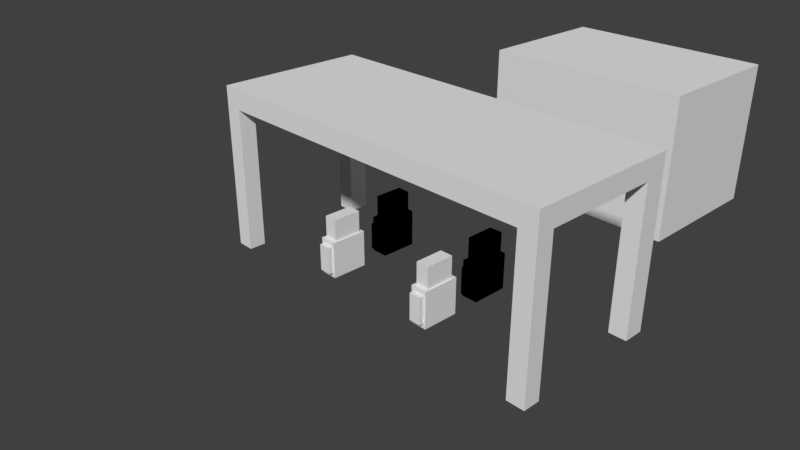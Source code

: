 # Source: shitty_gasstation.blend  (saved by Blender 2.78.0; exported with 4.5.12 LTS)
import bpy
from mathutils import Matrix  # noqa: F401  (used for matrix-valued properties, if any)

bpy.ops.wm.read_factory_settings(use_empty=True)
scene = bpy.context.scene
scene.name = 'Scene'

# ---- collections
col_collection_1 = bpy.data.collections.new('Collection 1'); scene.collection.children.link(col_collection_1)

# ---- world
world_world = bpy.data.worlds.new('World'); scene.world = world_world
world_world.color = (0.05088, 0.05088, 0.05088)
world_world.use_sun_shadow = False
world_world.sun_shadow_jitter_overblur = 0.0
world_world.cycles.sampling_method = 'MANUAL'

# ---- cameras
cam_camera = bpy.data.cameras.new('Camera')
cam_camera.clip_end = 100.0
cam_camera.lens = 35.0
cam_camera.sensor_width = 32.0
cam_camera.sensor_height = 18.0
cam_camera.ortho_scale = 7.314
cam_camera.dof.focus_distance = 0.0
cam_camera.dof.aperture_fstop = 128.0
cam_camera_001 = bpy.data.cameras.new('Camera.001')
cam_camera_001.clip_end = 100.0
cam_camera_001.lens = 35.0
cam_camera_001.sensor_width = 32.0
cam_camera_001.sensor_height = 18.0
cam_camera_001.ortho_scale = 7.314
cam_camera_001.dof.focus_distance = 0.0
cam_camera_001.dof.aperture_fstop = 128.0

# ---- meshes
me_cube_007 = bpy.data.meshes.new('Cube.007')
me_cube_007.from_pydata([(-1.0, -1.0, -1.0), (-1.0, -1.0, 1.0), (-1.0, 1.0, -1.0), (-1.0, 1.0, 1.0), (1.899, -1.0, -1.0), (1.899, -1.0, 1.0), (1.899, 1.0, -1.0), (1.899, 1.0, 1.0), (-1.0, -1.0, 0.0), (-1.0, 1.0, 0.0), (1.899, 1.0, 0.0), (1.899, -1.0, 0.0), (-0.3299, 1.0, -1.0), (-0.3299, 1.0, 1.0), (-0.3299, -1.0, -1.0), (-0.3299, -1.0, 1.0), (-0.3299, -1.0, 0.0), (-0.3299, 1.0, 0.0), (0.3548, 1.0, 1.0), (0.3548, -1.0, -1.0), (0.3548, 1.0, 0.0), (0.3548, 1.0, -1.0), (0.3548, -1.0, 1.0), (0.3548, -1.0, 0.0), (0.309, -0.979, -0.06677), (-0.2842, -0.979, -0.06677), (-0.2842, -0.979, -0.9332), (0.309, -0.979, -0.9332)], [], [(8, 1, 3, 9), (20, 18, 7, 10), (10, 7, 5, 11), (16, 15, 1, 8), (21, 6, 4, 19), (13, 3, 1, 15), (14, 16, 8, 0), (6, 10, 11, 4), (21, 20, 10, 6), (0, 8, 9, 2), (2, 9, 17, 12), (23, 16, 25, 24), (18, 13, 15, 22), (2, 12, 14, 0), (23, 22, 15, 16), (9, 3, 13, 17), (11, 5, 22, 23), (7, 18, 22, 5), (4, 11, 23, 19), (12, 17, 20, 21), (12, 21, 19, 14), (17, 13, 18, 20), (27, 24, 25, 26), (14, 19, 27, 26), (19, 23, 24, 27), (16, 14, 26, 25)])
me_cube_007.use_remesh_preserve_volume = False
me_cube_007.use_remesh_preserve_attributes = False
me_cube_007.use_mirror_vertex_groups = False
me_cube_007.update()
me_cube_002 = bpy.data.meshes.new('Cube.002')
me_cube_002.from_pydata([(-0.112, 0.1763, -15.68), (-0.112, 0.1763, -11.99), (-0.112, 0.6607, -15.68), (-0.112, 0.6607, -11.99), (0.112, 0.1763, -15.68), (0.112, 0.1763, -11.99), (0.112, 0.6607, -15.68), (0.112, 0.6607, -11.99), (-0.0875, 0.2293, -11.99), (-0.0875, 0.6077, -11.99), (0.0875, 0.6077, -11.99), (0.0875, 0.2293, -11.99), (-0.0875, 0.2293, -9.814), (-0.0875, 0.6077, -9.814), (0.0875, 0.6077, -9.814), (0.0875, 0.2293, -9.814), (-0.08207, 0.1763, -15.19), (-0.08207, 0.1763, -12.48), (0.08207, 0.1763, -12.48), (0.08207, 0.1763, -15.19), (-0.08207, 0.1192, -15.19), (-0.08207, 0.1192, -12.48), (0.08207, 0.1192, -12.48), (0.08207, 0.1192, -15.19)], [], [(0, 1, 3, 2), (2, 3, 7, 6), (6, 7, 5, 4), (5, 1, 17, 18), (2, 6, 4, 0), (3, 1, 8, 9), (8, 11, 15, 12), (1, 5, 11, 8), (7, 3, 9, 10), (5, 7, 10, 11), (14, 13, 12, 15), (10, 9, 13, 14), (11, 10, 14, 15), (9, 8, 12, 13), (18, 17, 21, 22), (4, 5, 18, 19), (1, 0, 16, 17), (0, 4, 19, 16), (23, 22, 21, 20), (19, 18, 22, 23), (16, 19, 23, 20), (17, 16, 20, 21)])
me_cube_002.use_remesh_preserve_volume = False
me_cube_002.use_remesh_preserve_attributes = False
me_cube_002.use_mirror_vertex_groups = False
me_cube_002.update()
me_cube_001 = bpy.data.meshes.new('Cube.001')
me_cube_001.from_pydata([(-0.112, 0.1763, -15.68), (-0.112, 0.1763, -11.99), (-0.112, 0.6607, -15.68), (-0.112, 0.6607, -11.99), (0.112, 0.1763, -15.68), (0.112, 0.1763, -11.99), (0.112, 0.6607, -15.68), (0.112, 0.6607, -11.99), (-0.0875, 0.2293, -11.99), (-0.0875, 0.6077, -11.99), (0.0875, 0.6077, -11.99), (0.0875, 0.2293, -11.99), (-0.0875, 0.2293, -9.814), (-0.0875, 0.6077, -9.814), (0.0875, 0.6077, -9.814), (0.0875, 0.2293, -9.814), (-0.08207, 0.1763, -15.19), (-0.08207, 0.1763, -12.48), (0.08207, 0.1763, -12.48), (0.08207, 0.1763, -15.19), (-0.08207, 0.1192, -15.19), (-0.08207, 0.1192, -12.48), (0.08207, 0.1192, -12.48), (0.08207, 0.1192, -15.19)], [], [(0, 1, 3, 2), (2, 3, 7, 6), (6, 7, 5, 4), (5, 1, 17, 18), (2, 6, 4, 0), (3, 1, 8, 9), (8, 11, 15, 12), (1, 5, 11, 8), (7, 3, 9, 10), (5, 7, 10, 11), (14, 13, 12, 15), (10, 9, 13, 14), (11, 10, 14, 15), (9, 8, 12, 13), (18, 17, 21, 22), (4, 5, 18, 19), (1, 0, 16, 17), (0, 4, 19, 16), (23, 22, 21, 20), (19, 18, 22, 23), (16, 19, 23, 20), (17, 16, 20, 21)])
me_cube_001.use_remesh_preserve_volume = False
me_cube_001.use_remesh_preserve_attributes = False
me_cube_001.use_mirror_vertex_groups = False
me_cube_001.update()
me_cube = bpy.data.meshes.new('Cube')
me_cube.from_pydata([(-1.904, -1.0, -1.0), (-1.904, -1.0, 1.0), (-1.904, 1.0, -1.0), (-1.904, 1.0, 1.0), (2.912, -1.0, -1.0), (2.912, -1.0, 1.0), (2.912, 1.0, -1.0), (2.912, 1.0, 1.0), (2.679, 1.0, -1.0), (2.679, 1.0, 1.0), (2.679, -1.0, -1.0), (2.679, -1.0, 1.0), (-1.675, 1.0, -1.0), (-1.675, -1.0, 1.0), (-1.675, 1.0, 1.0), (-1.675, -1.0, -1.0), (-1.904, -0.7775, -1.0), (-1.904, -0.7775, 1.0), (2.912, -0.7775, -1.0), (2.912, -0.7775, 1.0), (2.679, -0.7775, 1.0), (2.679, -0.7775, -1.0), (-1.675, -0.7775, -1.0), (-1.675, -0.7775, 1.0), (-1.904, 0.7271, 1.0), (2.912, 0.7271, -1.0), (-1.904, 0.7271, -1.0), (2.912, 0.7271, 1.0), (2.679, 0.7271, 1.0), (2.679, 0.7271, -1.0), (-1.675, 0.7271, -1.0), (-1.675, 0.7271, 1.0), (2.679, -1.0, -15.48), (2.912, -1.0, -15.48), (2.679, -0.7775, -15.48), (2.912, -0.7775, -15.48), (-1.904, -0.7775, -15.5), (-1.904, -1.0, -15.5), (-1.675, -1.0, -15.5), (-1.675, -0.7775, -15.5), (-1.675, 1.0, -15.61), (-1.904, 1.0, -15.61), (-1.904, 0.7271, -15.61), (-1.675, 0.7271, -15.61), (2.912, 0.7271, -15.41), (2.912, 1.0, -15.41), (2.679, 1.0, -15.41), (2.679, 0.7271, -15.41)], [], [(26, 24, 3, 2), (8, 9, 7, 6), (18, 19, 5, 4), (15, 13, 1, 0), (18, 4, 33, 35), (23, 17, 1, 13), (19, 20, 11, 5), (22, 21, 10, 15), (4, 5, 11, 10), (12, 14, 9, 8), (2, 3, 14, 12), (16, 22, 39, 36), (20, 23, 13, 11), (10, 11, 13, 15), (28, 31, 23, 20), (26, 30, 22, 16), (30, 29, 21, 22), (27, 28, 20, 19), (31, 24, 17, 23), (29, 25, 18, 21), (25, 27, 19, 18), (0, 1, 17, 16), (6, 7, 27, 25), (25, 29, 47, 44), (14, 3, 24, 31), (7, 9, 28, 27), (12, 8, 29, 30), (12, 30, 43, 40), (9, 14, 31, 28), (16, 17, 24, 26), (34, 35, 33, 32), (21, 18, 35, 34), (10, 21, 34, 32), (4, 10, 32, 33), (36, 39, 38, 37), (0, 16, 36, 37), (22, 15, 38, 39), (15, 0, 37, 38), (41, 40, 43, 42), (2, 12, 40, 41), (26, 2, 41, 42), (30, 26, 42, 43), (46, 45, 44, 47), (6, 25, 44, 45), (29, 8, 46, 47), (8, 6, 45, 46)])
me_cube.use_remesh_preserve_volume = False
me_cube.use_remesh_preserve_attributes = False
me_cube.use_mirror_vertex_groups = False
me_cube.update()
me_cube_003 = bpy.data.meshes.new('Cube.003')
me_cube_003.from_pydata([(-0.112, 0.1763, -15.68), (-0.112, 0.1763, -11.99), (-0.112, 0.6607, -15.68), (-0.112, 0.6607, -11.99), (0.112, 0.1763, -15.68), (0.112, 0.1763, -11.99), (0.112, 0.6607, -15.68), (0.112, 0.6607, -11.99), (-0.0875, 0.2293, -11.99), (-0.0875, 0.6077, -11.99), (0.0875, 0.6077, -11.99), (0.0875, 0.2293, -11.99), (-0.0875, 0.2293, -9.814), (-0.0875, 0.6077, -9.814), (0.0875, 0.6077, -9.814), (0.0875, 0.2293, -9.814), (-0.08207, 0.1763, -15.19), (-0.08207, 0.1763, -12.48), (0.08207, 0.1763, -12.48), (0.08207, 0.1763, -15.19), (-0.08207, 0.1192, -15.19), (-0.08207, 0.1192, -12.48), (0.08207, 0.1192, -12.48), (0.08207, 0.1192, -15.19)], [], [(0, 1, 3, 2), (2, 3, 7, 6), (6, 7, 5, 4), (5, 1, 17, 18), (2, 6, 4, 0), (3, 1, 8, 9), (8, 11, 15, 12), (1, 5, 11, 8), (7, 3, 9, 10), (5, 7, 10, 11), (14, 13, 12, 15), (10, 9, 13, 14), (11, 10, 14, 15), (9, 8, 12, 13), (18, 17, 21, 22), (4, 5, 18, 19), (1, 0, 16, 17), (0, 4, 19, 16), (23, 22, 21, 20), (19, 18, 22, 23), (16, 19, 23, 20), (17, 16, 20, 21)])
me_cube_003.use_remesh_preserve_volume = False
me_cube_003.use_remesh_preserve_attributes = False
me_cube_003.use_mirror_vertex_groups = False
me_cube_003.update()
me_cube_004 = bpy.data.meshes.new('Cube.004')
me_cube_004.from_pydata([(-0.112, 0.1763, -15.68), (-0.112, 0.1763, -11.99), (-0.112, 0.6607, -15.68), (-0.112, 0.6607, -11.99), (0.112, 0.1763, -15.68), (0.112, 0.1763, -11.99), (0.112, 0.6607, -15.68), (0.112, 0.6607, -11.99), (-0.0875, 0.2293, -11.99), (-0.0875, 0.6077, -11.99), (0.0875, 0.6077, -11.99), (0.0875, 0.2293, -11.99), (-0.0875, 0.2293, -9.814), (-0.0875, 0.6077, -9.814), (0.0875, 0.6077, -9.814), (0.0875, 0.2293, -9.814), (-0.08207, 0.1763, -15.19), (-0.08207, 0.1763, -12.48), (0.08207, 0.1763, -12.48), (0.08207, 0.1763, -15.19), (-0.08207, 0.1192, -15.19), (-0.08207, 0.1192, -12.48), (0.08207, 0.1192, -12.48), (0.08207, 0.1192, -15.19)], [], [(0, 1, 3, 2), (2, 3, 7, 6), (6, 7, 5, 4), (5, 1, 17, 18), (2, 6, 4, 0), (3, 1, 8, 9), (8, 11, 15, 12), (1, 5, 11, 8), (7, 3, 9, 10), (5, 7, 10, 11), (14, 13, 12, 15), (10, 9, 13, 14), (11, 10, 14, 15), (9, 8, 12, 13), (18, 17, 21, 22), (4, 5, 18, 19), (1, 0, 16, 17), (0, 4, 19, 16), (23, 22, 21, 20), (19, 18, 22, 23), (16, 19, 23, 20), (17, 16, 20, 21)])
me_cube_004.use_remesh_preserve_volume = False
me_cube_004.use_remesh_preserve_attributes = False
me_cube_004.use_mirror_vertex_groups = False
me_cube_004.update()
me_cube_005 = bpy.data.meshes.new('Cube.005')
me_cube_005.from_pydata([(-0.112, 0.1763, -15.68), (-0.112, 0.1763, -11.99), (-0.112, 0.6607, -15.68), (-0.112, 0.6607, -11.99), (0.112, 0.1763, -15.68), (0.112, 0.1763, -11.99), (0.112, 0.6607, -15.68), (0.112, 0.6607, -11.99), (-0.0875, 0.2293, -11.99), (-0.0875, 0.6077, -11.99), (0.0875, 0.6077, -11.99), (0.0875, 0.2293, -11.99), (-0.0875, 0.2293, -9.814), (-0.0875, 0.6077, -9.814), (0.0875, 0.6077, -9.814), (0.0875, 0.2293, -9.814), (-0.08207, 0.1763, -15.19), (-0.08207, 0.1763, -12.48), (0.08207, 0.1763, -12.48), (0.08207, 0.1763, -15.19), (-0.08207, 0.1192, -15.19), (-0.08207, 0.1192, -12.48), (0.08207, 0.1192, -12.48), (0.08207, 0.1192, -15.19)], [], [(0, 1, 3, 2), (2, 3, 7, 6), (6, 7, 5, 4), (5, 1, 17, 18), (2, 6, 4, 0), (3, 1, 8, 9), (8, 11, 15, 12), (1, 5, 11, 8), (7, 3, 9, 10), (5, 7, 10, 11), (14, 13, 12, 15), (10, 9, 13, 14), (11, 10, 14, 15), (9, 8, 12, 13), (18, 17, 21, 22), (4, 5, 18, 19), (1, 0, 16, 17), (0, 4, 19, 16), (23, 22, 21, 20), (19, 18, 22, 23), (16, 19, 23, 20), (17, 16, 20, 21)])
me_cube_005.use_remesh_preserve_volume = False
me_cube_005.use_remesh_preserve_attributes = False
me_cube_005.use_mirror_vertex_groups = False
me_cube_005.update()
me_cube_006 = bpy.data.meshes.new('Cube.006')
me_cube_006.from_pydata([(-0.112, 0.1763, -15.68), (-0.112, 0.1763, -11.99), (-0.112, 0.6607, -15.68), (-0.112, 0.6607, -11.99), (0.112, 0.1763, -15.68), (0.112, 0.1763, -11.99), (0.112, 0.6607, -15.68), (0.112, 0.6607, -11.99), (-0.0875, 0.2293, -11.99), (-0.0875, 0.6077, -11.99), (0.0875, 0.6077, -11.99), (0.0875, 0.2293, -11.99), (-0.0875, 0.2293, -9.814), (-0.0875, 0.6077, -9.814), (0.0875, 0.6077, -9.814), (0.0875, 0.2293, -9.814), (-0.08207, 0.1763, -15.19), (-0.08207, 0.1763, -12.48), (0.08207, 0.1763, -12.48), (0.08207, 0.1763, -15.19), (-0.08207, 0.1192, -15.19), (-0.08207, 0.1192, -12.48), (0.08207, 0.1192, -12.48), (0.08207, 0.1192, -15.19)], [], [(0, 1, 3, 2), (2, 3, 7, 6), (6, 7, 5, 4), (5, 1, 17, 18), (2, 6, 4, 0), (3, 1, 8, 9), (8, 11, 15, 12), (1, 5, 11, 8), (7, 3, 9, 10), (5, 7, 10, 11), (14, 13, 12, 15), (10, 9, 13, 14), (11, 10, 14, 15), (9, 8, 12, 13), (18, 17, 21, 22), (4, 5, 18, 19), (1, 0, 16, 17), (0, 4, 19, 16), (23, 22, 21, 20), (19, 18, 22, 23), (16, 19, 23, 20), (17, 16, 20, 21)])
me_cube_006.use_remesh_preserve_volume = False
me_cube_006.use_remesh_preserve_attributes = False
me_cube_006.use_mirror_vertex_groups = False
me_cube_006.update()

# ---- objects
ob_cube_007 = bpy.data.objects.new('Cube.007', me_cube_007)
ob_cube_002 = bpy.data.objects.new('Cube.002', me_cube_002)
ob_cube_001 = bpy.data.objects.new('Cube.001', me_cube_001)
ob_cube = bpy.data.objects.new('Cube', me_cube)
ob_camera = bpy.data.objects.new('Camera', cam_camera)
ob_cube_003 = bpy.data.objects.new('Cube.003', me_cube_003)
ob_camera_001 = bpy.data.objects.new('Camera.001', cam_camera_001)
ob_cube_004 = bpy.data.objects.new('Cube.004', me_cube_004)
ob_cube_005 = bpy.data.objects.new('Cube.005', me_cube_005)
ob_cube_006 = bpy.data.objects.new('Cube.006', me_cube_006)

# ---- transforms, parenting, visibility, modifiers, constraints
ob_cube_007.location = (0.0, 4.0, 1.0)
ob_cube_007.lineart.crease_threshold = 0.0
ob_cube_002.location = (-0.4727, -0.8393, 2.0)
ob_cube_002.scale = (1.0, 1.0, 0.1309)
ob_cube_002.lineart.crease_threshold = 0.0
ob_cube_001.location = (-0.4727, 0.0, 2.0)
ob_cube_001.scale = (1.0, 1.0, 0.1309)
ob_cube_001.lineart.crease_threshold = 0.0
ob_cube.location = (0.0, 0.0, 2.0)
ob_cube.scale = (1.0, 1.0, 0.1309)
ob_cube.lineart.crease_threshold = 0.0
ob_camera.location = (7.008, -6.508, 5.344)
ob_camera.rotation_euler = (1.109, 0.0, 0.8149)
ob_camera.lock_rotations_4d = False
ob_camera.empty_display_type = 'ARROWS'
ob_camera.color = (0.0, 0.0, 0.0, 0.0)
ob_camera.display_type = 'WIRE'
ob_camera.lineart.crease_threshold = 0.0
ob_cube_003.location = (-0.4727, 0.0, 2.0)
ob_cube_003.scale = (1.0, 1.0, 0.1309)
ob_cube_003.lineart.crease_threshold = 0.0
ob_camera_001.location = (8.588, -6.508, 5.344)
ob_camera_001.rotation_euler = (1.109, 0.0, 0.8149)
ob_camera_001.lock_rotations_4d = False
ob_camera_001.empty_display_type = 'ARROWS'
ob_camera_001.color = (0.0, 0.0, 0.0, 0.0)
ob_camera_001.display_type = 'WIRE'
ob_camera_001.lineart.crease_threshold = 0.0
ob_cube_004.location = (1.106, 0.0, 2.0)
ob_cube_004.scale = (1.0, 1.0, 0.1309)
ob_cube_004.lineart.crease_threshold = 0.0
ob_cube_005.location = (1.106, -0.8393, 2.0)
ob_cube_005.scale = (1.0, 1.0, 0.1309)
ob_cube_005.lineart.crease_threshold = 0.0
ob_cube_006.location = (1.106, 0.0, 2.0)
ob_cube_006.scale = (1.0, 1.0, 0.1309)
ob_cube_006.lineart.crease_threshold = 0.0

# ---- collection membership
col_collection_1.objects.link(ob_cube_007)
col_collection_1.objects.link(ob_cube_002)
col_collection_1.objects.link(ob_cube_001)
col_collection_1.objects.link(ob_cube)
col_collection_1.objects.link(ob_camera)
col_collection_1.objects.link(ob_cube_003)
col_collection_1.objects.link(ob_camera_001)
col_collection_1.objects.link(ob_cube_004)
col_collection_1.objects.link(ob_cube_005)
col_collection_1.objects.link(ob_cube_006)

# ---- scene / render settings (as saved in the file)
scene.camera = ob_camera
scene.frame_start = 1; scene.frame_end = 250; scene.frame_set(66)
scene.render.engine = 'BLENDER_EEVEE_NEXT'
scene.render.resolution_percentage = 50
scene.render.dither_intensity = 0.0
scene.cycles.use_denoising = False
scene.cycles.samples = 128
scene.cycles.sampling_pattern = 'TABULATED_SOBOL'
scene.cycles.light_sampling_threshold = 0.0
scene.cycles.use_adaptive_sampling = False
scene.cycles.use_light_tree = False
scene.cycles.blur_glossy = 0.0
scene.cycles.sample_clamp_indirect = 0.0
scene.view_settings.view_transform = 'Standard'
bpy.context.view_layer.update()

# ---- added for rendering (the .blend has no usable light): sun
light_auto_sun = bpy.data.lights.new('AutoSun', 'SUN')
light_auto_sun.energy = 3.0
light_auto_sun.angle = 0.0523599
ob_auto_sun = bpy.data.objects.new('AutoSun', light_auto_sun)
scene.collection.objects.link(ob_auto_sun)
ob_auto_sun.rotation_euler = (0.872665, 0.174533, 0.523599)
bpy.context.view_layer.update()
